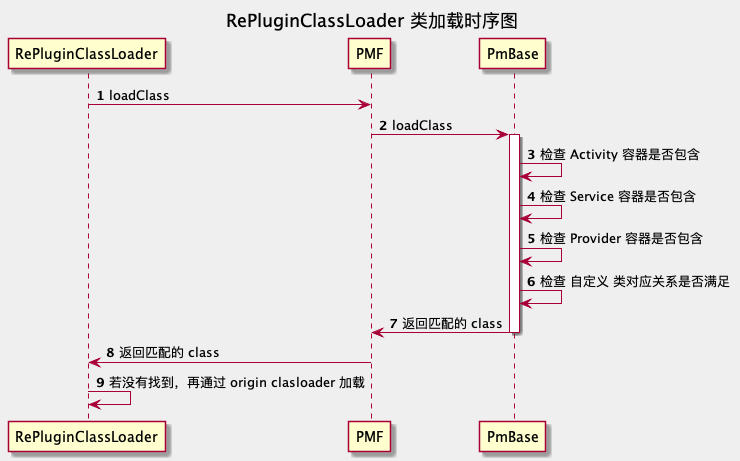

The diagram above was rendered by PlantUML. Its source (embedded in the PNG):
@startuml replugin_classloader_load
    skinparam backgroundColor #EFEFEF
    autonumber

    title: RePluginClassLoader 类加载时序图

    RePluginClassLoader -> PMF : loadClass
    PMF -> PmBase : loadClass
    activate PmBase
    PmBase -> PmBase: 检查 Activity 容器是否包含
    PmBase -> PmBase: 检查 Service 容器是否包含
    PmBase -> PmBase: 检查 Provider 容器是否包含
    PmBase -> PmBase: 检查 自定义 类对应关系是否满足
    PmBase -> PMF: 返回匹配的 class
    deactivate PmBase
    PMF -> RePluginClassLoader: 返回匹配的 class
    RePluginClassLoader -> RePluginClassLoader : 若没有找到，再通过 origin clasloader 加载

@enduml